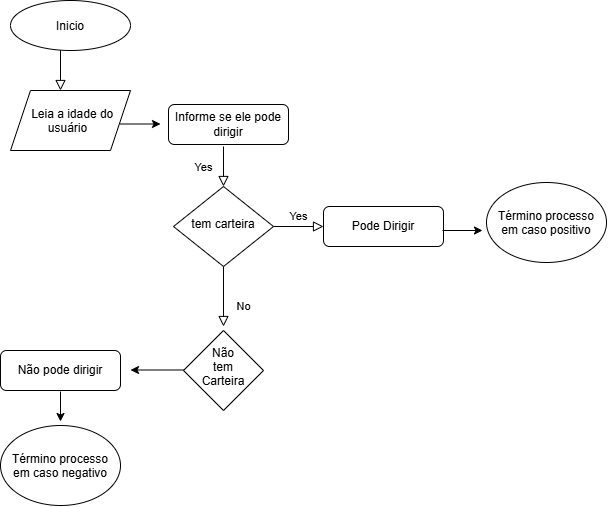

The diagram above was exported from draw.io. Its source (the exported page's mxGraphModel, read from the mxfile embedded in the PNG):
<mxGraphModel dx="1030" dy="562" grid="1" gridSize="10" guides="1" tooltips="1" connect="1" arrows="1" fold="1" page="1" pageScale="1" pageWidth="827" pageHeight="1169" math="0" shadow="0">
  <root>
    <mxCell id="WIyWlLk6GJQsqaUBKTNV-0" />
    <mxCell id="WIyWlLk6GJQsqaUBKTNV-1" parent="WIyWlLk6GJQsqaUBKTNV-0" />
    <mxCell id="WIyWlLk6GJQsqaUBKTNV-2" edge="1" parent="WIyWlLk6GJQsqaUBKTNV-1" style="rounded=0;html=1;jettySize=auto;orthogonalLoop=1;fontSize=11;endArrow=block;endFill=0;endSize=8;strokeWidth=1;shadow=0;labelBackgroundColor=none;edgeStyle=orthogonalEdgeStyle;" value="">
      <mxGeometry relative="1" as="geometry">
        <mxPoint x="220" y="120" as="sourcePoint" />
        <mxPoint x="220" y="170" as="targetPoint" />
      </mxGeometry>
    </mxCell>
    <mxCell id="WIyWlLk6GJQsqaUBKTNV-4" edge="1" parent="WIyWlLk6GJQsqaUBKTNV-1" style="rounded=0;html=1;jettySize=auto;orthogonalLoop=1;fontSize=11;endArrow=block;endFill=0;endSize=8;strokeWidth=1;shadow=0;labelBackgroundColor=none;edgeStyle=orthogonalEdgeStyle;" target="WIyWlLk6GJQsqaUBKTNV-10" value="Yes">
      <mxGeometry relative="1" y="20" as="geometry">
        <mxPoint as="offset" />
        <mxPoint x="383" y="226" as="sourcePoint" />
      </mxGeometry>
    </mxCell>
    <mxCell id="WIyWlLk6GJQsqaUBKTNV-7" parent="WIyWlLk6GJQsqaUBKTNV-1" style="rounded=1;whiteSpace=wrap;html=1;fontSize=12;glass=0;strokeWidth=1;shadow=0;" value="Informe se ele pode dirigir" vertex="1">
      <mxGeometry height="40" width="120" x="328" y="184" as="geometry" />
    </mxCell>
    <mxCell id="WIyWlLk6GJQsqaUBKTNV-8" edge="1" parent="WIyWlLk6GJQsqaUBKTNV-1" source="WIyWlLk6GJQsqaUBKTNV-10" style="rounded=0;html=1;jettySize=auto;orthogonalLoop=1;fontSize=11;endArrow=block;endFill=0;endSize=8;strokeWidth=1;shadow=0;labelBackgroundColor=none;edgeStyle=orthogonalEdgeStyle;" value="No">
      <mxGeometry relative="1" x="0.3333" y="20" as="geometry">
        <mxPoint as="offset" />
        <mxPoint x="383" y="406" as="targetPoint" />
      </mxGeometry>
    </mxCell>
    <mxCell id="WIyWlLk6GJQsqaUBKTNV-9" edge="1" parent="WIyWlLk6GJQsqaUBKTNV-1" source="WIyWlLk6GJQsqaUBKTNV-10" style="edgeStyle=orthogonalEdgeStyle;rounded=0;html=1;jettySize=auto;orthogonalLoop=1;fontSize=11;endArrow=block;endFill=0;endSize=8;strokeWidth=1;shadow=0;labelBackgroundColor=none;" target="WIyWlLk6GJQsqaUBKTNV-12" value="Yes">
      <mxGeometry relative="1" y="10" as="geometry">
        <mxPoint as="offset" />
      </mxGeometry>
    </mxCell>
    <mxCell id="WIyWlLk6GJQsqaUBKTNV-10" parent="WIyWlLk6GJQsqaUBKTNV-1" style="rhombus;whiteSpace=wrap;html=1;shadow=0;fontFamily=Helvetica;fontSize=12;align=center;strokeWidth=1;spacing=6;spacingTop=-4;" value="tem carteira" vertex="1">
      <mxGeometry height="80" width="100" x="333" y="266" as="geometry" />
    </mxCell>
    <mxCell id="WIyWlLk6GJQsqaUBKTNV-11" parent="WIyWlLk6GJQsqaUBKTNV-1" style="rounded=1;whiteSpace=wrap;html=1;fontSize=12;glass=0;strokeWidth=1;shadow=0;" value="Não pode dirigir" vertex="1">
      <mxGeometry height="40" width="120" x="160" y="430" as="geometry" />
    </mxCell>
    <mxCell id="WIyWlLk6GJQsqaUBKTNV-12" parent="WIyWlLk6GJQsqaUBKTNV-1" style="rounded=1;whiteSpace=wrap;html=1;fontSize=12;glass=0;strokeWidth=1;shadow=0;" value="Pode Dirigir" vertex="1">
      <mxGeometry height="40" width="120" x="483" y="286" as="geometry" />
    </mxCell>
    <mxCell id="ZySVu-PKuDUU0grRdjSc-0" parent="WIyWlLk6GJQsqaUBKTNV-1" style="ellipse;whiteSpace=wrap;html=1;shapeInside=1;" value="Inicio" vertex="1">
      <mxGeometry height="50" width="120" x="170" y="80" as="geometry" />
    </mxCell>
    <mxCell id="ZySVu-PKuDUU0grRdjSc-1" parent="WIyWlLk6GJQsqaUBKTNV-1" style="shape=parallelogram;perimeter=parallelogramPerimeter;whiteSpace=wrap;html=1;shapeInside=1;fixedSize=1;" value="Leia a idade do usuário" vertex="1">
      <mxGeometry height="60" width="120" x="170" y="170" as="geometry" />
    </mxCell>
    <mxCell id="ZySVu-PKuDUU0grRdjSc-5" edge="1" parent="WIyWlLk6GJQsqaUBKTNV-1" style="endArrow=classic;html=1;rounded=0;" value="">
      <mxGeometry height="50" relative="1" width="50" as="geometry">
        <mxPoint x="280" y="203.5" as="sourcePoint" />
        <mxPoint x="320" y="203.5" as="targetPoint" />
      </mxGeometry>
    </mxCell>
    <mxCell id="ZySVu-PKuDUU0grRdjSc-6" parent="WIyWlLk6GJQsqaUBKTNV-1" style="rhombus;whiteSpace=wrap;html=1;shapeInside=1;" value="Não tem Carteira" vertex="1">
      <mxGeometry height="80" width="80" x="343" y="410" as="geometry" />
    </mxCell>
    <mxCell id="ZySVu-PKuDUU0grRdjSc-7" edge="1" parent="WIyWlLk6GJQsqaUBKTNV-1" style="endArrow=classic;html=1;rounded=0;" value="">
      <mxGeometry height="50" relative="1" width="50" as="geometry">
        <mxPoint x="343" y="449.5" as="sourcePoint" />
        <mxPoint x="290" y="449.5" as="targetPoint" />
      </mxGeometry>
    </mxCell>
    <mxCell id="ZySVu-PKuDUU0grRdjSc-8" parent="WIyWlLk6GJQsqaUBKTNV-1" style="ellipse;whiteSpace=wrap;html=1;shapeInside=1;" value="Término processo em caso positivo" vertex="1">
      <mxGeometry height="80" width="120" x="646" y="262" as="geometry" />
    </mxCell>
    <mxCell id="ZySVu-PKuDUU0grRdjSc-9" edge="1" parent="WIyWlLk6GJQsqaUBKTNV-1" style="endArrow=classic;html=1;rounded=0;" value="">
      <mxGeometry height="50" relative="1" width="50" as="geometry">
        <mxPoint x="602" y="310" as="sourcePoint" />
        <mxPoint x="642" y="310" as="targetPoint" />
      </mxGeometry>
    </mxCell>
    <mxCell id="ZySVu-PKuDUU0grRdjSc-10" edge="1" parent="WIyWlLk6GJQsqaUBKTNV-1" style="endArrow=classic;html=1;rounded=0;" value="">
      <mxGeometry height="50" relative="1" width="50" as="geometry">
        <mxPoint x="220" y="471" as="sourcePoint" />
        <mxPoint x="220" y="501" as="targetPoint" />
      </mxGeometry>
    </mxCell>
    <mxCell id="ZySVu-PKuDUU0grRdjSc-11" parent="WIyWlLk6GJQsqaUBKTNV-1" style="ellipse;whiteSpace=wrap;html=1;shapeInside=1;" value="Término processo em caso negativo" vertex="1">
      <mxGeometry height="80" width="120" x="160" y="505" as="geometry" />
    </mxCell>
  </root>
</mxGraphModel>